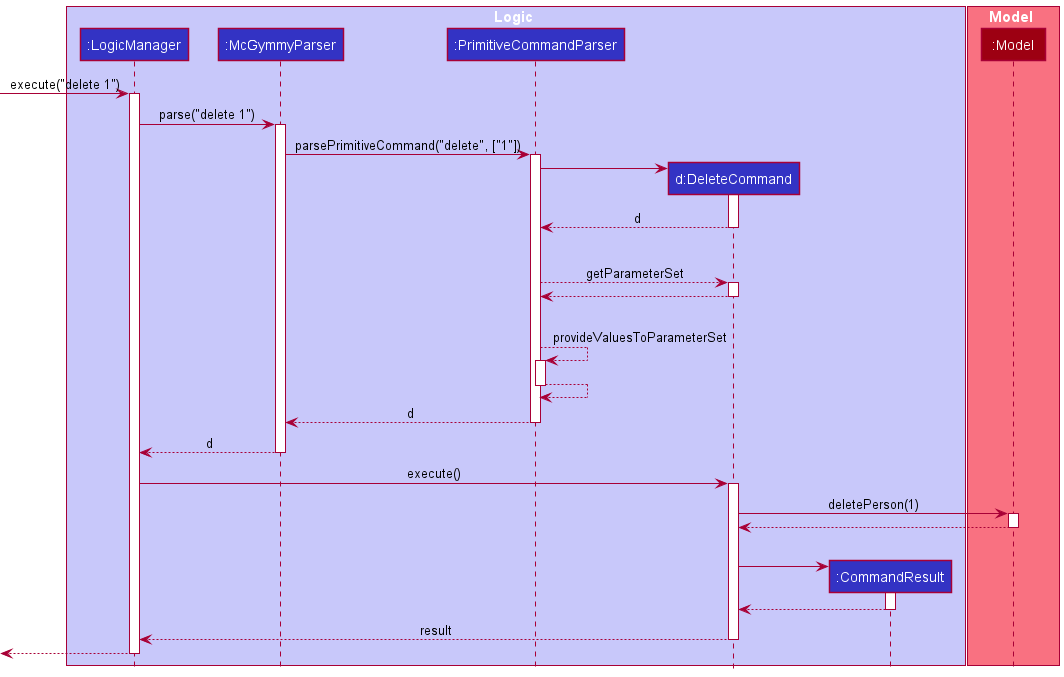

The diagram above was rendered by PlantUML. Its source (embedded in the PNG):
@startuml
!include style.puml

box Logic LOGIC_COLOR_T1
participant ":LogicManager" as LogicManager LOGIC_COLOR
participant ":McGymmyParser" as McGymmyParser LOGIC_COLOR
participant ":PrimitiveCommandParser" as PrimitiveCommandParser LOGIC_COLOR
participant "d:DeleteCommand" as DeleteCommand LOGIC_COLOR
participant ":CommandResult" as CommandResult LOGIC_COLOR
end box

box Model MODEL_COLOR_T1
participant ":Model" as Model MODEL_COLOR
end box

[-> LogicManager : execute("delete 1")
activate LogicManager

LogicManager -> McGymmyParser : parse("delete 1")
activate McGymmyParser

McGymmyParser -> PrimitiveCommandParser : parsePrimitiveCommand("delete", ["1"])
activate PrimitiveCommandParser

create DeleteCommand
PrimitiveCommandParser -> DeleteCommand
activate DeleteCommand

DeleteCommand --> PrimitiveCommandParser : d
deactivate DeleteCommand

|||

PrimitiveCommandParser --> DeleteCommand : getParameterSet
activate DeleteCommand
DeleteCommand --> PrimitiveCommandParser
deactivate DeleteCommand

|||

PrimitiveCommandParser --> PrimitiveCommandParser : provideValuesToParameterSet
activate PrimitiveCommandParser
PrimitiveCommandParser --> PrimitiveCommandParser
deactivate PrimitiveCommandParser

PrimitiveCommandParser --> McGymmyParser : d
deactivate PrimitiveCommandParser

McGymmyParser --> LogicManager : d
deactivate McGymmyParser

LogicManager -> DeleteCommand : execute()
activate DeleteCommand

DeleteCommand -> Model : deletePerson(1)
activate Model

Model --> DeleteCommand
deactivate Model

|||

create CommandResult
DeleteCommand -> CommandResult
activate CommandResult

CommandResult --> DeleteCommand
deactivate CommandResult

DeleteCommand --> LogicManager : result
deactivate DeleteCommand

[<--LogicManager
deactivate LogicManager
@enduml